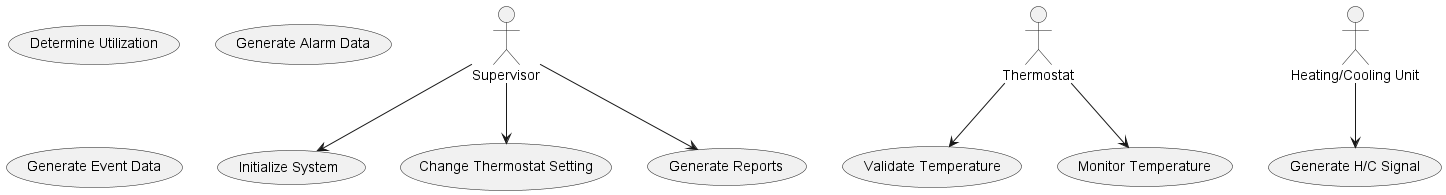

The diagram above was rendered by PlantUML. Its source (embedded in the PNG):
@startuml

actor Supervisor
actor Thermostat
actor "Heating/Cooling Unit" as HCU

usecase "Initialize System" as UC1
usecase "Validate Temperature" as UC2
usecase "Monitor Temperature" as UC3
usecase "Determine Utilization" as UC4
usecase "Generate H/C Signal" as UC5
usecase "Generate Alarm Data" as UC6
usecase "Generate Event Data" as UC7
usecase "Change Thermostat Setting" as UC8
usecase "Generate Reports" as UC9

Supervisor --> UC1
Supervisor --> UC8
Supervisor --> UC9

Thermostat --> UC2
Thermostat --> UC3

HCU --> UC5

@enduml